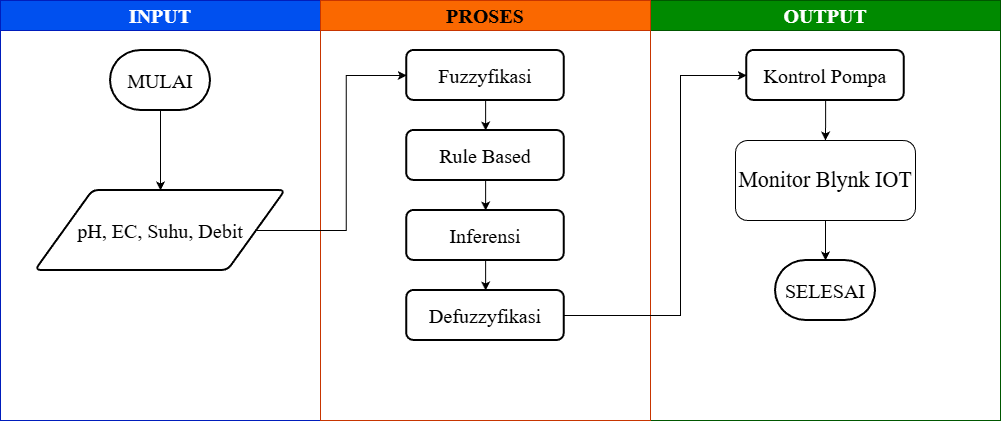

The diagram above was exported from draw.io. Its source (the exported page's mxGraphModel, read from the mxfile embedded in the PNG):
<mxGraphModel dx="871" dy="478" grid="1" gridSize="10" guides="1" tooltips="1" connect="1" arrows="1" fold="1" page="1" pageScale="1" pageWidth="827" pageHeight="1169" math="0" shadow="0">
  <root>
    <mxCell id="0" />
    <mxCell id="1" parent="0" />
    <mxCell id="2" parent="1" style="swimlane;whiteSpace=wrap;html=1;startSize=30;fillColor=#0050ef;fontColor=#ffffff;strokeColor=#001DBC;" value="&lt;font face=&quot;Times New Roman&quot; style=&quot;font-size: 20px;&quot;&gt;INPUT&lt;/font&gt;" vertex="1">
      <mxGeometry height="420" width="320" x="270" y="40" as="geometry" />
    </mxCell>
    <mxCell id="3" edge="1" parent="2" source="4" style="edgeStyle=orthogonalEdgeStyle;rounded=0;orthogonalLoop=1;jettySize=auto;html=1;entryX=0.5;entryY=0;entryDx=0;entryDy=0;" target="5">
      <mxGeometry relative="1" as="geometry">
        <mxPoint x="160" y="140" as="targetPoint" />
      </mxGeometry>
    </mxCell>
    <mxCell id="4" parent="2" style="strokeWidth=2;html=1;shape=mxgraph.flowchart.terminator;whiteSpace=wrap;" value="&lt;font face=&quot;Times New Roman&quot; style=&quot;font-size: 20px;&quot;&gt;MULAI&lt;/font&gt;" vertex="1">
      <mxGeometry height="60" width="100" x="110" y="50" as="geometry" />
    </mxCell>
    <mxCell id="5" parent="2" style="shape=parallelogram;html=1;strokeWidth=2;perimeter=parallelogramPerimeter;whiteSpace=wrap;rounded=1;arcSize=12;size=0.23;" value="&lt;font face=&quot;Times New Roman&quot; style=&quot;font-size: 20px;&quot;&gt;pH, EC, Suhu, Debit&lt;/font&gt;" vertex="1">
      <mxGeometry height="80" width="250" x="35" y="190" as="geometry" />
    </mxCell>
    <mxCell id="6" parent="1" style="swimlane;whiteSpace=wrap;html=1;startSize=30;fillColor=#008a00;fontColor=#ffffff;strokeColor=#005700;" value="&lt;font face=&quot;Times New Roman&quot; style=&quot;font-size: 20px;&quot;&gt;OUTPUT&lt;/font&gt;" vertex="1">
      <mxGeometry height="420" width="350" x="920" y="40" as="geometry" />
    </mxCell>
    <mxCell id="7" edge="1" parent="6" source="8" style="edgeStyle=orthogonalEdgeStyle;rounded=0;orthogonalLoop=1;jettySize=auto;html=1;" target="11">
      <mxGeometry relative="1" as="geometry" />
    </mxCell>
    <mxCell id="8" parent="6" style="rounded=1;whiteSpace=wrap;html=1;absoluteArcSize=1;arcSize=14;strokeWidth=2;" value="&lt;font face=&quot;Times New Roman&quot;&gt;&lt;span style=&quot;font-size: 20px;&quot;&gt;Kontrol Pompa&lt;/span&gt;&lt;/font&gt;" vertex="1">
      <mxGeometry height="50" width="157.5" x="96.25" y="50" as="geometry" />
    </mxCell>
    <mxCell id="9" parent="6" style="strokeWidth=2;html=1;shape=mxgraph.flowchart.terminator;whiteSpace=wrap;" value="&lt;font face=&quot;Times New Roman&quot;&gt;&lt;span style=&quot;font-size: 20px;&quot;&gt;SELESAI&lt;/span&gt;&lt;/font&gt;" vertex="1">
      <mxGeometry height="60" width="100" x="125" y="260" as="geometry" />
    </mxCell>
    <mxCell id="10" edge="1" parent="6" source="11" style="edgeStyle=orthogonalEdgeStyle;rounded=0;orthogonalLoop=1;jettySize=auto;html=1;" target="9">
      <mxGeometry relative="1" as="geometry" />
    </mxCell>
    <mxCell id="11" parent="6" style="rounded=1;whiteSpace=wrap;html=1;" value="&lt;font face=&quot;Times New Roman&quot;&gt;&lt;span style=&quot;font-size: 22px;&quot;&gt;Monitor Blynk IOT&lt;/span&gt;&lt;/font&gt;" vertex="1">
      <mxGeometry height="80" width="180" x="85" y="140" as="geometry" />
    </mxCell>
    <mxCell id="12" parent="1" style="swimlane;whiteSpace=wrap;html=1;startSize=30;fillColor=#fa6800;strokeColor=#C73500;fontColor=#000000;" value="&lt;font face=&quot;Times New Roman&quot; style=&quot;font-size: 20px;&quot;&gt;PROSES&lt;/font&gt;" vertex="1">
      <mxGeometry height="420" width="330" x="590" y="40" as="geometry" />
    </mxCell>
    <mxCell id="13" edge="1" parent="12" source="14" style="edgeStyle=orthogonalEdgeStyle;rounded=0;orthogonalLoop=1;jettySize=auto;html=1;" target="16">
      <mxGeometry relative="1" as="geometry" />
    </mxCell>
    <mxCell id="14" parent="12" style="rounded=1;whiteSpace=wrap;html=1;absoluteArcSize=1;arcSize=14;strokeWidth=2;" value="&lt;font face=&quot;Times New Roman&quot; style=&quot;font-size: 20px;&quot;&gt;Fuzzyfikasi&lt;/font&gt;" vertex="1">
      <mxGeometry height="50" width="157.5" x="86.25" y="50" as="geometry" />
    </mxCell>
    <mxCell id="15" edge="1" parent="12" source="16" style="edgeStyle=orthogonalEdgeStyle;rounded=0;orthogonalLoop=1;jettySize=auto;html=1;" target="18">
      <mxGeometry relative="1" as="geometry" />
    </mxCell>
    <mxCell id="16" parent="12" style="rounded=1;whiteSpace=wrap;html=1;absoluteArcSize=1;arcSize=14;strokeWidth=2;" value="&lt;font face=&quot;Times New Roman&quot;&gt;&lt;span style=&quot;font-size: 20px;&quot;&gt;Rule Based&lt;/span&gt;&lt;/font&gt;" vertex="1">
      <mxGeometry height="50" width="157.5" x="86.25" y="130" as="geometry" />
    </mxCell>
    <mxCell id="17" edge="1" parent="12" source="18" style="edgeStyle=orthogonalEdgeStyle;rounded=0;orthogonalLoop=1;jettySize=auto;html=1;" target="19">
      <mxGeometry relative="1" as="geometry" />
    </mxCell>
    <mxCell id="18" parent="12" style="rounded=1;whiteSpace=wrap;html=1;absoluteArcSize=1;arcSize=14;strokeWidth=2;" value="&lt;font face=&quot;Times New Roman&quot;&gt;&lt;span style=&quot;font-size: 20px;&quot;&gt;Inferensi&lt;/span&gt;&lt;/font&gt;" vertex="1">
      <mxGeometry height="50" width="157.5" x="86.25" y="210" as="geometry" />
    </mxCell>
    <mxCell id="19" parent="12" style="rounded=1;whiteSpace=wrap;html=1;absoluteArcSize=1;arcSize=14;strokeWidth=2;" value="&lt;font face=&quot;Times New Roman&quot;&gt;&lt;span style=&quot;font-size: 20px;&quot;&gt;Defuzzyfikasi&lt;/span&gt;&lt;/font&gt;" vertex="1">
      <mxGeometry height="50" width="157.5" x="86.25" y="290" as="geometry" />
    </mxCell>
    <mxCell id="20" edge="1" parent="1" source="5" style="edgeStyle=orthogonalEdgeStyle;rounded=0;orthogonalLoop=1;jettySize=auto;html=1;entryX=0;entryY=0.5;entryDx=0;entryDy=0;" target="14">
      <mxGeometry relative="1" as="geometry" />
    </mxCell>
    <mxCell id="21" edge="1" parent="1" source="19" style="edgeStyle=orthogonalEdgeStyle;rounded=0;orthogonalLoop=1;jettySize=auto;html=1;entryX=0;entryY=0.5;entryDx=0;entryDy=0;" target="8">
      <mxGeometry relative="1" as="geometry">
        <Array as="points">
          <mxPoint x="950" y="355" />
          <mxPoint x="950" y="115" />
        </Array>
      </mxGeometry>
    </mxCell>
  </root>
</mxGraphModel>